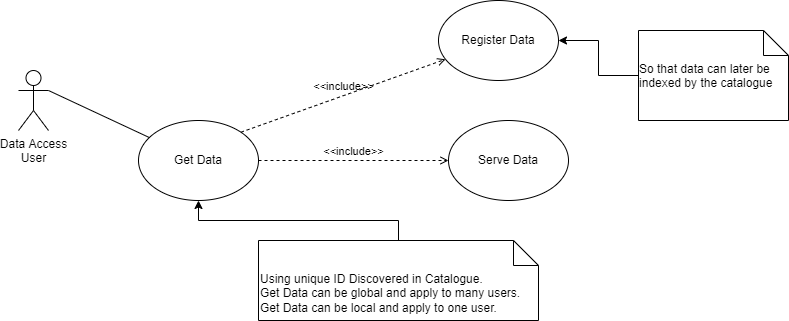

The diagram above was exported from draw.io. Its source (the exported page's mxGraphModel, read from the mxfile embedded in the PNG):
<mxGraphModel dx="1662" dy="1563" grid="1" gridSize="10" guides="1" tooltips="1" connect="1" arrows="1" fold="1" page="1" pageScale="1" pageWidth="1169" pageHeight="826" background="none" math="0" shadow="0">
  <root>
    <mxCell id="0" />
    <mxCell id="1" parent="0" />
    <mxCell id="QdLJ9mdqYxsni59TT1zy-42" value="Data Access&lt;br&gt;User" style="shape=umlActor;verticalLabelPosition=bottom;verticalAlign=top;html=1;outlineConnect=0;fillColor=rgb(255, 255, 255);strokeColor=rgb(0, 0, 0);fontColor=rgb(0, 0, 0);" parent="1" vertex="1">
      <mxGeometry x="100" y="-650" width="30" height="60" as="geometry" />
    </mxCell>
    <mxCell id="g428KL9WfPdg6UMecox3-1" value="Get Data" style="ellipse;whiteSpace=wrap;html=1;direction=south;" parent="1" vertex="1">
      <mxGeometry x="220" y="-600" width="120" height="80" as="geometry" />
    </mxCell>
    <mxCell id="g428KL9WfPdg6UMecox3-12" value="" style="endArrow=none;html=1;rounded=0;exitX=1;exitY=0.3333333333333333;exitDx=0;exitDy=0;exitPerimeter=0;" parent="1" target="g428KL9WfPdg6UMecox3-1" edge="1" source="QdLJ9mdqYxsni59TT1zy-42">
      <mxGeometry width="50" height="50" relative="1" as="geometry">
        <mxPoint x="135" y="-470" as="sourcePoint" />
        <mxPoint x="357" y="-476" as="targetPoint" />
      </mxGeometry>
    </mxCell>
    <mxCell id="e5Wn3VNZRcBGEzB1bpg5-9" style="edgeStyle=orthogonalEdgeStyle;rounded=0;orthogonalLoop=1;jettySize=auto;html=1;" edge="1" parent="1" source="g428KL9WfPdg6UMecox3-22" target="e5Wn3VNZRcBGEzB1bpg5-5">
      <mxGeometry relative="1" as="geometry" />
    </mxCell>
    <mxCell id="g428KL9WfPdg6UMecox3-22" value="&lt;div style=&quot;text-align: left;&quot;&gt;So that data can later be indexed by the catalogue&lt;/div&gt;" style="shape=note2;boundedLbl=1;whiteSpace=wrap;html=1;size=25;verticalAlign=top;align=center;" parent="1" vertex="1">
      <mxGeometry x="720" y="-690" width="150" height="90" as="geometry" />
    </mxCell>
    <mxCell id="e5Wn3VNZRcBGEzB1bpg5-4" style="edgeStyle=orthogonalEdgeStyle;rounded=0;orthogonalLoop=1;jettySize=auto;html=1;" edge="1" parent="1" source="e5Wn3VNZRcBGEzB1bpg5-3" target="g428KL9WfPdg6UMecox3-1">
      <mxGeometry relative="1" as="geometry" />
    </mxCell>
    <mxCell id="e5Wn3VNZRcBGEzB1bpg5-3" value="Using unique ID Discovered in&amp;nbsp;Catalogue.&lt;br&gt;Get Data can be global and apply to many users.&lt;br&gt;Get Data can be local and apply to one user." style="shape=note2;boundedLbl=1;whiteSpace=wrap;html=1;size=25;verticalAlign=top;align=left;" vertex="1" parent="1">
      <mxGeometry x="340" y="-480" width="280" height="80" as="geometry" />
    </mxCell>
    <mxCell id="e5Wn3VNZRcBGEzB1bpg5-5" value="Register Data&lt;br&gt;" style="ellipse;whiteSpace=wrap;html=1;" vertex="1" parent="1">
      <mxGeometry x="520" y="-720" width="120" height="80" as="geometry" />
    </mxCell>
    <mxCell id="e5Wn3VNZRcBGEzB1bpg5-6" value="&amp;lt;&amp;lt;include&amp;gt;&amp;gt;" style="html=1;verticalAlign=bottom;labelBackgroundColor=none;endArrow=open;endFill=0;dashed=1;rounded=0;exitX=0;exitY=0;exitDx=0;exitDy=0;" edge="1" parent="1" target="e5Wn3VNZRcBGEzB1bpg5-5" source="g428KL9WfPdg6UMecox3-1">
      <mxGeometry width="160" relative="1" as="geometry">
        <mxPoint x="903.5457672208058" y="-475.90217305747774" as="sourcePoint" />
        <mxPoint x="777.5735931288073" y="-661.7157287525383" as="targetPoint" />
      </mxGeometry>
    </mxCell>
    <mxCell id="e5Wn3VNZRcBGEzB1bpg5-7" value="&amp;lt;&amp;lt;include&amp;gt;&amp;gt;" style="html=1;verticalAlign=bottom;labelBackgroundColor=none;endArrow=open;endFill=0;dashed=1;rounded=0;exitX=0.5;exitY=0;exitDx=0;exitDy=0;" edge="1" target="e5Wn3VNZRcBGEzB1bpg5-8" parent="1" source="g428KL9WfPdg6UMecox3-1">
      <mxGeometry width="160" relative="1" as="geometry">
        <mxPoint x="302.43" y="-562" as="sourcePoint" />
        <mxPoint x="777.5735931288073" y="-475.43572875253835" as="targetPoint" />
      </mxGeometry>
    </mxCell>
    <mxCell id="e5Wn3VNZRcBGEzB1bpg5-8" value="Serve Data" style="ellipse;whiteSpace=wrap;html=1;" vertex="1" parent="1">
      <mxGeometry x="530" y="-600" width="120" height="80" as="geometry" />
    </mxCell>
  </root>
</mxGraphModel>